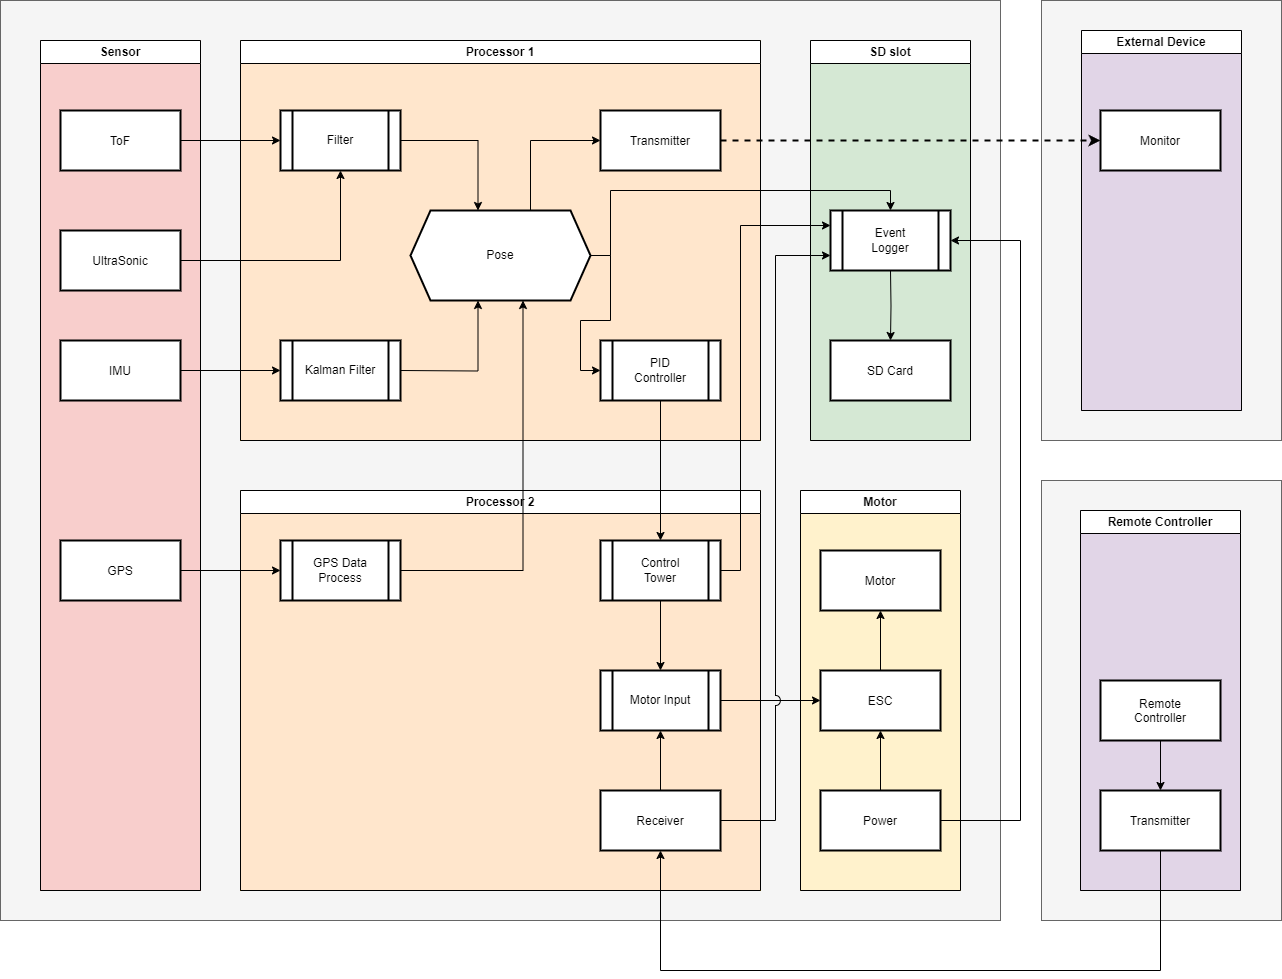

The diagram above was exported from draw.io. Its source (the exported page's mxGraphModel, read from the mxfile embedded in the PNG):
<mxGraphModel dx="2058" dy="1023" grid="1" gridSize="10" guides="1" tooltips="1" connect="1" arrows="1" fold="1" page="1" pageScale="1" pageWidth="827" pageHeight="1169" math="0" shadow="0">
  <root>
    <mxCell id="0" />
    <mxCell id="1" parent="0" />
    <mxCell id="vDnxMf5aPKPBda2evDdI-67" value="" style="rounded=0;whiteSpace=wrap;html=1;fillColor=#f5f5f5;fontColor=#333333;strokeColor=#666666;" parent="1" vertex="1">
      <mxGeometry x="80" y="80" width="1000" height="920" as="geometry" />
    </mxCell>
    <mxCell id="_7KGbnga0klczahn__e4-11" value="" style="rounded=0;whiteSpace=wrap;html=1;fillColor=#ffe6cc;strokeColor=#d79b00;" parent="1" vertex="1">
      <mxGeometry x="320" y="570" width="520" height="400" as="geometry" />
    </mxCell>
    <mxCell id="vDnxMf5aPKPBda2evDdI-63" value="" style="rounded=0;whiteSpace=wrap;html=1;fillColor=#fff2cc;strokeColor=#d6b656;" parent="1" vertex="1">
      <mxGeometry x="880" y="570" width="160" height="400" as="geometry" />
    </mxCell>
    <mxCell id="vDnxMf5aPKPBda2evDdI-62" value="" style="rounded=0;whiteSpace=wrap;html=1;fillColor=#ffe6cc;strokeColor=#d79b00;" parent="1" vertex="1">
      <mxGeometry x="320" y="120" width="520" height="400" as="geometry" />
    </mxCell>
    <mxCell id="vDnxMf5aPKPBda2evDdI-61" value="" style="rounded=0;whiteSpace=wrap;html=1;fillColor=#f8cecc;strokeColor=#b85450;" parent="1" vertex="1">
      <mxGeometry x="120" y="120" width="160" height="850" as="geometry" />
    </mxCell>
    <mxCell id="vDnxMf5aPKPBda2evDdI-68" value="Sensor" style="swimlane;whiteSpace=wrap;html=1;rounded=0;fillStyle=solid;" parent="1" vertex="1">
      <mxGeometry x="120" y="120" width="160" height="850" as="geometry" />
    </mxCell>
    <mxCell id="vDnxMf5aPKPBda2evDdI-22" value="ToF" style="rounded=0;arcSize=20;strokeWidth=2" parent="vDnxMf5aPKPBda2evDdI-68" vertex="1">
      <mxGeometry x="20" y="70" width="120" height="60" as="geometry" />
    </mxCell>
    <mxCell id="vDnxMf5aPKPBda2evDdI-69" value="Processor 1" style="swimlane;whiteSpace=wrap;html=1;container=0;rounded=0;swimlaneLine=1;" parent="1" vertex="1">
      <mxGeometry x="320" y="120" width="520" height="400" as="geometry" />
    </mxCell>
    <mxCell id="BEAby63rE1jMwxKUkYul-39" style="edgeStyle=orthogonalEdgeStyle;rounded=0;orthogonalLoop=1;jettySize=auto;html=1;entryX=0;entryY=0.5;entryDx=0;entryDy=0;" parent="vDnxMf5aPKPBda2evDdI-69" source="BEAby63rE1jMwxKUkYul-25" target="BEAby63rE1jMwxKUkYul-32" edge="1">
      <mxGeometry relative="1" as="geometry" />
    </mxCell>
    <mxCell id="BEAby63rE1jMwxKUkYul-25" value="Pose" style="shape=hexagon;perimeter=hexagonPerimeter2;whiteSpace=wrap;html=1;fixedSize=1;strokeWidth=2;" parent="vDnxMf5aPKPBda2evDdI-69" vertex="1">
      <mxGeometry x="170" y="170" width="180" height="90" as="geometry" />
    </mxCell>
    <mxCell id="BEAby63rE1jMwxKUkYul-32" value="PID&lt;div&gt;Controller&lt;/div&gt;" style="shape=process;whiteSpace=wrap;html=1;backgroundOutline=1;strokeWidth=2;" parent="vDnxMf5aPKPBda2evDdI-69" vertex="1">
      <mxGeometry x="360" y="300" width="120" height="60" as="geometry" />
    </mxCell>
    <mxCell id="BEAby63rE1jMwxKUkYul-17" value="Filter" style="shape=process;whiteSpace=wrap;html=1;backgroundOutline=1;strokeWidth=2;" parent="vDnxMf5aPKPBda2evDdI-69" vertex="1">
      <mxGeometry x="40" y="70" width="120" height="60" as="geometry" />
    </mxCell>
    <mxCell id="BEAby63rE1jMwxKUkYul-24" style="edgeStyle=orthogonalEdgeStyle;rounded=0;orthogonalLoop=1;jettySize=auto;html=1;entryX=0.375;entryY=0;entryDx=0;entryDy=0;" parent="vDnxMf5aPKPBda2evDdI-69" source="BEAby63rE1jMwxKUkYul-17" target="BEAby63rE1jMwxKUkYul-25" edge="1">
      <mxGeometry relative="1" as="geometry">
        <mxPoint x="230" y="300" as="targetPoint" />
      </mxGeometry>
    </mxCell>
    <mxCell id="7hqAz0OuhL2_IKrjsIzB-12" value="" style="rounded=0;whiteSpace=wrap;html=1;fillColor=#f5f5f5;fontColor=#333333;strokeColor=#666666;" parent="1" vertex="1">
      <mxGeometry x="1121" y="560" width="240" height="440" as="geometry" />
    </mxCell>
    <mxCell id="7hqAz0OuhL2_IKrjsIzB-14" value="" style="rounded=0;whiteSpace=wrap;html=1;fillColor=#e1d5e7;strokeColor=#9673a6;" parent="1" vertex="1">
      <mxGeometry x="1160" y="590" width="160" height="380" as="geometry" />
    </mxCell>
    <mxCell id="7hqAz0OuhL2_IKrjsIzB-15" value="Remote Controller" style="swimlane;whiteSpace=wrap;html=1;" parent="1" vertex="1">
      <mxGeometry x="1160" y="590" width="160" height="380" as="geometry" />
    </mxCell>
    <mxCell id="7hqAz0OuhL2_IKrjsIzB-17" style="edgeStyle=orthogonalEdgeStyle;rounded=0;orthogonalLoop=1;jettySize=auto;html=1;entryX=0.5;entryY=1;entryDx=0;entryDy=0;exitX=0.5;exitY=1;exitDx=0;exitDy=0;" parent="1" source="vDnxMf5aPKPBda2evDdI-25" target="vDnxMf5aPKPBda2evDdI-26" edge="1">
      <mxGeometry relative="1" as="geometry">
        <Array as="points">
          <mxPoint x="1240" y="1050" />
          <mxPoint x="740" y="1050" />
        </Array>
      </mxGeometry>
    </mxCell>
    <mxCell id="_7KGbnga0klczahn__e4-46" value="Processor 2" style="swimlane;whiteSpace=wrap;html=1;container=0;" parent="1" vertex="1">
      <mxGeometry x="320" y="570" width="520" height="400" as="geometry" />
    </mxCell>
    <mxCell id="BEAby63rE1jMwxKUkYul-44" value="Control&lt;br&gt;Tower" style="shape=process;whiteSpace=wrap;html=1;backgroundOutline=1;strokeWidth=2;" parent="_7KGbnga0klczahn__e4-46" vertex="1">
      <mxGeometry x="360" y="50" width="120" height="60" as="geometry" />
    </mxCell>
    <mxCell id="vDnxMf5aPKPBda2evDdI-57" style="edgeStyle=orthogonalEdgeStyle;rounded=0;orthogonalLoop=1;jettySize=auto;html=1;" parent="1" target="vDnxMf5aPKPBda2evDdI-31" edge="1">
      <mxGeometry relative="1" as="geometry">
        <Array as="points">
          <mxPoint x="910" y="780" />
        </Array>
        <mxPoint x="800" y="780" as="sourcePoint" />
      </mxGeometry>
    </mxCell>
    <mxCell id="vDnxMf5aPKPBda2evDdI-25" value="Transmitter" style="rounded=0;arcSize=20;strokeWidth=2" parent="1" vertex="1">
      <mxGeometry x="1180" y="870" width="120" height="60" as="geometry" />
    </mxCell>
    <mxCell id="7hqAz0OuhL2_IKrjsIzB-11" value="Remote&#10;Controller" style="rounded=0;arcSize=20;strokeWidth=2" parent="1" vertex="1">
      <mxGeometry x="1180" y="760" width="120" height="60" as="geometry" />
    </mxCell>
    <mxCell id="7hqAz0OuhL2_IKrjsIzB-18" style="edgeStyle=orthogonalEdgeStyle;rounded=0;orthogonalLoop=1;jettySize=auto;html=1;" parent="1" source="7hqAz0OuhL2_IKrjsIzB-11" target="vDnxMf5aPKPBda2evDdI-25" edge="1">
      <mxGeometry relative="1" as="geometry" />
    </mxCell>
    <mxCell id="vDnxMf5aPKPBda2evDdI-50" style="edgeStyle=orthogonalEdgeStyle;rounded=0;orthogonalLoop=1;jettySize=auto;html=1;" parent="1" source="vDnxMf5aPKPBda2evDdI-22" target="BEAby63rE1jMwxKUkYul-17" edge="1">
      <mxGeometry relative="1" as="geometry">
        <mxPoint x="420" y="310" as="targetPoint" />
      </mxGeometry>
    </mxCell>
    <mxCell id="vDnxMf5aPKPBda2evDdI-51" style="edgeStyle=orthogonalEdgeStyle;rounded=0;orthogonalLoop=1;jettySize=auto;html=1;entryX=0.5;entryY=1;entryDx=0;entryDy=0;" parent="1" source="vDnxMf5aPKPBda2evDdI-23" target="BEAby63rE1jMwxKUkYul-17" edge="1">
      <mxGeometry relative="1" as="geometry">
        <mxPoint x="360" y="340" as="targetPoint" />
      </mxGeometry>
    </mxCell>
    <mxCell id="vDnxMf5aPKPBda2evDdI-70" value="Motor" style="swimlane;whiteSpace=wrap;html=1;" parent="1" vertex="1">
      <mxGeometry x="880" y="570" width="160" height="400" as="geometry" />
    </mxCell>
    <mxCell id="vDnxMf5aPKPBda2evDdI-23" value="UltraSonic" style="rounded=0;arcSize=20;strokeWidth=2" parent="1" vertex="1">
      <mxGeometry x="140" y="310" width="120" height="60" as="geometry" />
    </mxCell>
    <mxCell id="YXquaI-7YXbaa9HRJ2PI-11" style="edgeStyle=orthogonalEdgeStyle;rounded=0;orthogonalLoop=1;jettySize=auto;html=1;" parent="1" source="vDnxMf5aPKPBda2evDdI-26" edge="1">
      <mxGeometry relative="1" as="geometry">
        <mxPoint x="740" y="810" as="targetPoint" />
      </mxGeometry>
    </mxCell>
    <mxCell id="vDnxMf5aPKPBda2evDdI-26" value="Receiver" style="rounded=0;arcSize=20;strokeWidth=2" parent="1" vertex="1">
      <mxGeometry x="680" y="870" width="120" height="60" as="geometry" />
    </mxCell>
    <mxCell id="vDnxMf5aPKPBda2evDdI-21" value="GPS" style="rounded=0;arcSize=20;strokeWidth=2" parent="1" vertex="1">
      <mxGeometry x="140" y="620" width="120" height="60" as="geometry" />
    </mxCell>
    <mxCell id="vDnxMf5aPKPBda2evDdI-60" style="edgeStyle=orthogonalEdgeStyle;rounded=0;orthogonalLoop=1;jettySize=auto;html=1;" parent="1" source="vDnxMf5aPKPBda2evDdI-21" target="BEAby63rE1jMwxKUkYul-21" edge="1">
      <mxGeometry relative="1" as="geometry">
        <mxPoint x="360" y="780" as="targetPoint" />
      </mxGeometry>
    </mxCell>
    <mxCell id="vDnxMf5aPKPBda2evDdI-65" value="Motor" style="rounded=0;arcSize=20;strokeWidth=2" parent="1" vertex="1">
      <mxGeometry x="900" y="630" width="120" height="60" as="geometry" />
    </mxCell>
    <mxCell id="vDnxMf5aPKPBda2evDdI-31" value="ESC" style="rounded=0;arcSize=20;strokeWidth=2" parent="1" vertex="1">
      <mxGeometry x="900" y="750" width="120" height="60" as="geometry" />
    </mxCell>
    <mxCell id="vDnxMf5aPKPBda2evDdI-66" style="edgeStyle=orthogonalEdgeStyle;rounded=0;orthogonalLoop=1;jettySize=auto;html=1;" parent="1" source="vDnxMf5aPKPBda2evDdI-31" target="vDnxMf5aPKPBda2evDdI-65" edge="1">
      <mxGeometry relative="1" as="geometry" />
    </mxCell>
    <mxCell id="aU3fIFS9kwVcD8JixQWr-11" value="" style="rounded=0;whiteSpace=wrap;html=1;fillColor=#f5f5f5;fontColor=#333333;strokeColor=#666666;" parent="1" vertex="1">
      <mxGeometry x="1121" y="80" width="240" height="440" as="geometry" />
    </mxCell>
    <mxCell id="aU3fIFS9kwVcD8JixQWr-13" value="" style="rounded=0;whiteSpace=wrap;html=1;fillColor=#e1d5e7;strokeColor=#9673a6;" parent="1" vertex="1">
      <mxGeometry x="1161" y="110" width="160" height="380" as="geometry" />
    </mxCell>
    <mxCell id="aU3fIFS9kwVcD8JixQWr-12" value="External Device" style="swimlane;whiteSpace=wrap;html=1;" parent="1" vertex="1">
      <mxGeometry x="1161" y="110" width="160" height="380" as="geometry" />
    </mxCell>
    <mxCell id="aU3fIFS9kwVcD8JixQWr-14" value="Monitor" style="rounded=0;arcSize=20;strokeWidth=2" parent="aU3fIFS9kwVcD8JixQWr-12" vertex="1">
      <mxGeometry x="19" y="80" width="120" height="60" as="geometry" />
    </mxCell>
    <mxCell id="aU3fIFS9kwVcD8JixQWr-17" value="" style="rounded=0;whiteSpace=wrap;html=1;fillColor=#d5e8d4;strokeColor=#82b366;" parent="1" vertex="1">
      <mxGeometry x="890" y="120" width="160" height="400" as="geometry" />
    </mxCell>
    <mxCell id="aU3fIFS9kwVcD8JixQWr-16" value="SD slot" style="swimlane;whiteSpace=wrap;html=1;container=0;rounded=0;" parent="1" vertex="1">
      <mxGeometry x="890" y="120" width="160" height="400" as="geometry" />
    </mxCell>
    <mxCell id="BEAby63rE1jMwxKUkYul-12" style="edgeStyle=orthogonalEdgeStyle;rounded=0;orthogonalLoop=1;jettySize=auto;html=1;" parent="aU3fIFS9kwVcD8JixQWr-16" target="BEAby63rE1jMwxKUkYul-11" edge="1">
      <mxGeometry relative="1" as="geometry">
        <mxPoint x="80" y="230" as="sourcePoint" />
      </mxGeometry>
    </mxCell>
    <mxCell id="BEAby63rE1jMwxKUkYul-11" value="SD Card" style="rounded=0;arcSize=20;strokeWidth=2" parent="aU3fIFS9kwVcD8JixQWr-16" vertex="1">
      <mxGeometry x="20" y="300" width="120" height="60" as="geometry" />
    </mxCell>
    <mxCell id="aU3fIFS9kwVcD8JixQWr-15" style="edgeStyle=orthogonalEdgeStyle;rounded=0;orthogonalLoop=1;jettySize=auto;html=1;curved=0;jumpStyle=none;dashed=1;strokeWidth=2;" parent="1" source="YjUfUg1ahw0oZ-kAptot-12" target="aU3fIFS9kwVcD8JixQWr-14" edge="1">
      <mxGeometry relative="1" as="geometry" />
    </mxCell>
    <mxCell id="11" value="IMU" style="rounded=0;arcSize=20;strokeWidth=2" parent="1" vertex="1">
      <mxGeometry x="140" y="420" width="120" height="60" as="geometry" />
    </mxCell>
    <mxCell id="vDnxMf5aPKPBda2evDdI-44" style="edgeStyle=orthogonalEdgeStyle;rounded=0;orthogonalLoop=1;jettySize=auto;html=1;entryX=0.375;entryY=1;entryDx=0;entryDy=0;" parent="1" target="BEAby63rE1jMwxKUkYul-25" edge="1">
      <mxGeometry relative="1" as="geometry">
        <mxPoint x="480" y="450" as="sourcePoint" />
        <mxPoint x="533.8000000000002" y="450" as="targetPoint" />
      </mxGeometry>
    </mxCell>
    <mxCell id="vDnxMf5aPKPBda2evDdI-43" style="edgeStyle=orthogonalEdgeStyle;rounded=0;orthogonalLoop=1;jettySize=auto;html=1;" parent="1" source="11" target="BEAby63rE1jMwxKUkYul-20" edge="1">
      <mxGeometry relative="1" as="geometry">
        <mxPoint x="360" y="450" as="targetPoint" />
      </mxGeometry>
    </mxCell>
    <mxCell id="YjUfUg1ahw0oZ-kAptot-12" value="Transmitter" style="rounded=0;arcSize=20;strokeWidth=2" parent="1" vertex="1">
      <mxGeometry x="680" y="190" width="120" height="60" as="geometry" />
    </mxCell>
    <mxCell id="BEAby63rE1jMwxKUkYul-20" value="Kalman Filter" style="shape=process;whiteSpace=wrap;html=1;backgroundOutline=1;strokeWidth=2;" parent="1" vertex="1">
      <mxGeometry x="360" y="420" width="120" height="60" as="geometry" />
    </mxCell>
    <mxCell id="BEAby63rE1jMwxKUkYul-27" style="edgeStyle=orthogonalEdgeStyle;rounded=0;orthogonalLoop=1;jettySize=auto;html=1;entryX=0.625;entryY=1;entryDx=0;entryDy=0;" parent="1" source="BEAby63rE1jMwxKUkYul-21" target="BEAby63rE1jMwxKUkYul-25" edge="1">
      <mxGeometry relative="1" as="geometry" />
    </mxCell>
    <mxCell id="BEAby63rE1jMwxKUkYul-28" style="edgeStyle=orthogonalEdgeStyle;rounded=0;orthogonalLoop=1;jettySize=auto;html=1;" parent="1" source="BEAby63rE1jMwxKUkYul-25" target="YjUfUg1ahw0oZ-kAptot-12" edge="1">
      <mxGeometry relative="1" as="geometry">
        <Array as="points">
          <mxPoint x="610" y="220" />
        </Array>
      </mxGeometry>
    </mxCell>
    <mxCell id="BEAby63rE1jMwxKUkYul-31" value="Event&lt;br&gt;Logger" style="shape=process;whiteSpace=wrap;html=1;backgroundOutline=1;strokeWidth=2;" parent="1" vertex="1">
      <mxGeometry x="910" y="290" width="120" height="60" as="geometry" />
    </mxCell>
    <mxCell id="BEAby63rE1jMwxKUkYul-34" value="Motor Input" style="shape=process;whiteSpace=wrap;html=1;backgroundOutline=1;strokeWidth=2;" parent="1" vertex="1">
      <mxGeometry x="680" y="750" width="120" height="60" as="geometry" />
    </mxCell>
    <mxCell id="BEAby63rE1jMwxKUkYul-21" value="GPS Data&lt;div&gt;Process&lt;/div&gt;" style="shape=process;whiteSpace=wrap;html=1;backgroundOutline=1;strokeWidth=2;" parent="1" vertex="1">
      <mxGeometry x="360" y="620" width="120" height="60" as="geometry" />
    </mxCell>
    <mxCell id="BEAby63rE1jMwxKUkYul-40" style="edgeStyle=orthogonalEdgeStyle;rounded=0;orthogonalLoop=1;jettySize=auto;html=1;entryX=0.5;entryY=0;entryDx=0;entryDy=0;" parent="1" source="BEAby63rE1jMwxKUkYul-25" target="BEAby63rE1jMwxKUkYul-31" edge="1">
      <mxGeometry relative="1" as="geometry">
        <Array as="points">
          <mxPoint x="690" y="335" />
          <mxPoint x="690" y="270" />
          <mxPoint x="970" y="270" />
        </Array>
      </mxGeometry>
    </mxCell>
    <mxCell id="BEAby63rE1jMwxKUkYul-42" style="edgeStyle=orthogonalEdgeStyle;rounded=0;orthogonalLoop=1;jettySize=auto;html=1;" parent="1" source="BEAby63rE1jMwxKUkYul-41" target="vDnxMf5aPKPBda2evDdI-31" edge="1">
      <mxGeometry relative="1" as="geometry" />
    </mxCell>
    <mxCell id="BEAby63rE1jMwxKUkYul-50" style="edgeStyle=orthogonalEdgeStyle;rounded=0;orthogonalLoop=1;jettySize=auto;html=1;entryX=1;entryY=0.5;entryDx=0;entryDy=0;" parent="1" source="BEAby63rE1jMwxKUkYul-41" target="BEAby63rE1jMwxKUkYul-31" edge="1">
      <mxGeometry relative="1" as="geometry">
        <Array as="points">
          <mxPoint x="1100" y="900" />
          <mxPoint x="1100" y="320" />
        </Array>
      </mxGeometry>
    </mxCell>
    <mxCell id="BEAby63rE1jMwxKUkYul-41" value="Power" style="rounded=0;arcSize=20;strokeWidth=2" parent="1" vertex="1">
      <mxGeometry x="900" y="870" width="120" height="60" as="geometry" />
    </mxCell>
    <mxCell id="BEAby63rE1jMwxKUkYul-45" style="edgeStyle=orthogonalEdgeStyle;rounded=0;orthogonalLoop=1;jettySize=auto;html=1;" parent="1" source="BEAby63rE1jMwxKUkYul-32" target="BEAby63rE1jMwxKUkYul-44" edge="1">
      <mxGeometry relative="1" as="geometry" />
    </mxCell>
    <mxCell id="BEAby63rE1jMwxKUkYul-46" style="edgeStyle=orthogonalEdgeStyle;rounded=0;orthogonalLoop=1;jettySize=auto;html=1;" parent="1" source="BEAby63rE1jMwxKUkYul-44" target="BEAby63rE1jMwxKUkYul-34" edge="1">
      <mxGeometry relative="1" as="geometry" />
    </mxCell>
    <mxCell id="BEAby63rE1jMwxKUkYul-47" style="edgeStyle=orthogonalEdgeStyle;rounded=0;orthogonalLoop=1;jettySize=auto;html=1;entryX=0;entryY=0.25;entryDx=0;entryDy=0;" parent="1" source="BEAby63rE1jMwxKUkYul-44" target="BEAby63rE1jMwxKUkYul-31" edge="1">
      <mxGeometry relative="1" as="geometry">
        <Array as="points">
          <mxPoint x="820" y="650" />
          <mxPoint x="820" y="305" />
        </Array>
      </mxGeometry>
    </mxCell>
    <mxCell id="BEAby63rE1jMwxKUkYul-51" style="edgeStyle=orthogonalEdgeStyle;rounded=0;orthogonalLoop=1;jettySize=auto;html=1;entryX=0;entryY=0.75;entryDx=0;entryDy=0;jumpStyle=arc;jumpSize=10;" parent="1" source="vDnxMf5aPKPBda2evDdI-26" target="BEAby63rE1jMwxKUkYul-31" edge="1">
      <mxGeometry relative="1" as="geometry" />
    </mxCell>
  </root>
</mxGraphModel>